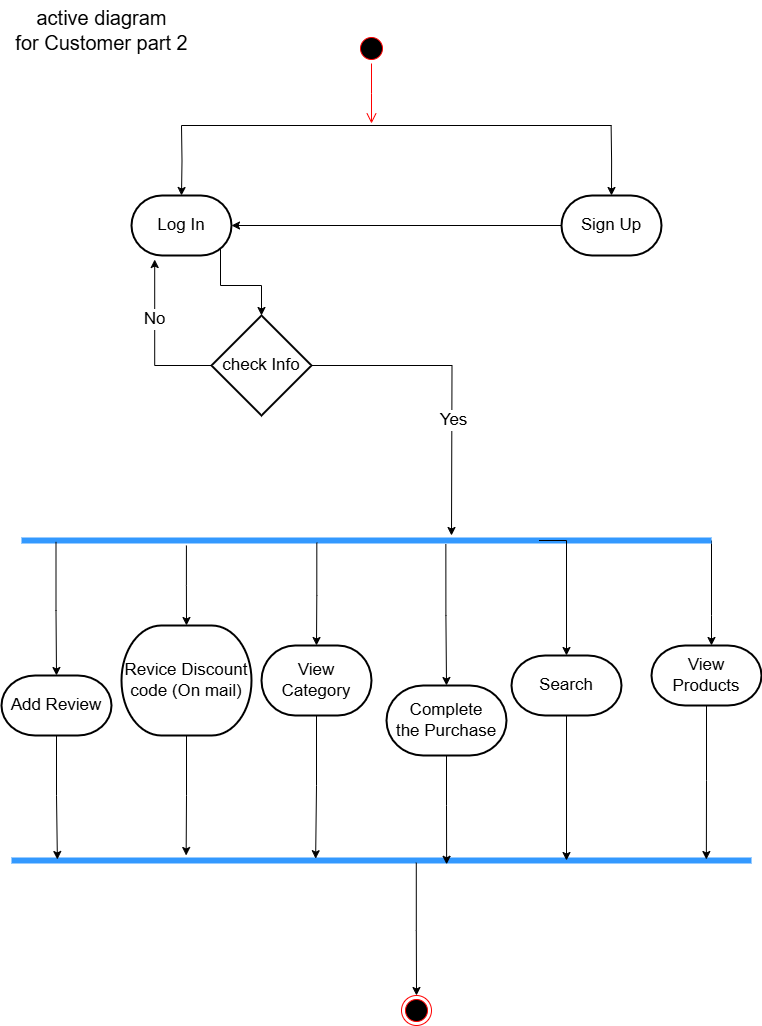

The diagram above was exported from draw.io. Its source (the exported page's mxGraphModel, read from the mxfile embedded in the PNG):
<mxGraphModel dx="1050" dy="522" grid="1" gridSize="10" guides="1" tooltips="1" connect="1" arrows="1" fold="1" page="1" pageScale="1" pageWidth="827" pageHeight="1169" math="0" shadow="0">
  <root>
    <mxCell id="0" />
    <mxCell id="1" parent="0" />
    <mxCell id="Wxhyd8iFy-x4Ymaj-dJy-1" value="v" style="ellipse;html=1;shape=startState;fillColor=#000000;strokeColor=#ff0000;fontSize=17;" vertex="1" parent="1">
      <mxGeometry x="395" y="68" width="30" height="30" as="geometry" />
    </mxCell>
    <mxCell id="Wxhyd8iFy-x4Ymaj-dJy-2" value="" style="edgeStyle=orthogonalEdgeStyle;html=1;verticalAlign=bottom;endArrow=open;endSize=8;strokeColor=#ff0000;rounded=0;fontSize=17;" edge="1" parent="1" source="Wxhyd8iFy-x4Ymaj-dJy-1">
      <mxGeometry relative="1" as="geometry">
        <mxPoint x="410" y="158" as="targetPoint" />
      </mxGeometry>
    </mxCell>
    <mxCell id="Wxhyd8iFy-x4Ymaj-dJy-3" value="" style="endArrow=none;html=1;edgeStyle=orthogonalEdgeStyle;rounded=0;fontSize=17;" edge="1" parent="1">
      <mxGeometry relative="1" as="geometry">
        <mxPoint x="220" y="160" as="sourcePoint" />
        <mxPoint x="650" y="160" as="targetPoint" />
      </mxGeometry>
    </mxCell>
    <mxCell id="Wxhyd8iFy-x4Ymaj-dJy-4" style="edgeStyle=orthogonalEdgeStyle;rounded=0;orthogonalLoop=1;jettySize=auto;html=1;exitX=0.5;exitY=0;exitDx=0;exitDy=0;exitPerimeter=0;entryX=0.5;entryY=0;entryDx=0;entryDy=0;entryPerimeter=0;fontSize=17;" edge="1" parent="1" target="Wxhyd8iFy-x4Ymaj-dJy-6">
      <mxGeometry relative="1" as="geometry">
        <mxPoint x="220" y="160" as="sourcePoint" />
      </mxGeometry>
    </mxCell>
    <mxCell id="Wxhyd8iFy-x4Ymaj-dJy-5" style="edgeStyle=orthogonalEdgeStyle;rounded=0;orthogonalLoop=1;jettySize=auto;html=1;exitX=0.89;exitY=0.89;exitDx=0;exitDy=0;exitPerimeter=0;fontSize=17;" edge="1" parent="1" source="Wxhyd8iFy-x4Ymaj-dJy-6" target="Wxhyd8iFy-x4Ymaj-dJy-9">
      <mxGeometry relative="1" as="geometry" />
    </mxCell>
    <mxCell id="Wxhyd8iFy-x4Ymaj-dJy-6" value="Log In" style="strokeWidth=2;html=1;shape=mxgraph.flowchart.terminator;whiteSpace=wrap;fontSize=17;" vertex="1" parent="1">
      <mxGeometry x="170" y="230" width="100" height="60" as="geometry" />
    </mxCell>
    <mxCell id="Wxhyd8iFy-x4Ymaj-dJy-7" style="edgeStyle=orthogonalEdgeStyle;rounded=0;orthogonalLoop=1;jettySize=auto;html=1;exitX=1;exitY=0.5;exitDx=0;exitDy=0;exitPerimeter=0;fontSize=17;" edge="1" parent="1" source="Wxhyd8iFy-x4Ymaj-dJy-9">
      <mxGeometry relative="1" as="geometry">
        <mxPoint x="490" y="570" as="targetPoint" />
      </mxGeometry>
    </mxCell>
    <mxCell id="Wxhyd8iFy-x4Ymaj-dJy-8" value="&lt;font&gt;Yes&lt;/font&gt;" style="edgeLabel;html=1;align=center;verticalAlign=middle;resizable=0;points=[];fontSize=17;" connectable="0" vertex="1" parent="Wxhyd8iFy-x4Ymaj-dJy-7">
      <mxGeometry x="0.2592" y="1" relative="1" as="geometry">
        <mxPoint as="offset" />
      </mxGeometry>
    </mxCell>
    <mxCell id="Wxhyd8iFy-x4Ymaj-dJy-9" value="check Info" style="strokeWidth=2;html=1;shape=mxgraph.flowchart.decision;whiteSpace=wrap;fontSize=17;" vertex="1" parent="1">
      <mxGeometry x="250" y="350" width="100" height="100" as="geometry" />
    </mxCell>
    <mxCell id="Wxhyd8iFy-x4Ymaj-dJy-10" style="edgeStyle=orthogonalEdgeStyle;rounded=0;orthogonalLoop=1;jettySize=auto;html=1;exitX=0;exitY=0.5;exitDx=0;exitDy=0;exitPerimeter=0;entryX=0.232;entryY=1.067;entryDx=0;entryDy=0;entryPerimeter=0;fontSize=17;" edge="1" parent="1" source="Wxhyd8iFy-x4Ymaj-dJy-9" target="Wxhyd8iFy-x4Ymaj-dJy-6">
      <mxGeometry relative="1" as="geometry" />
    </mxCell>
    <mxCell id="Wxhyd8iFy-x4Ymaj-dJy-11" value="&lt;span&gt;No&lt;/span&gt;" style="edgeLabel;html=1;align=center;verticalAlign=middle;resizable=0;points=[];fontSize=17;" connectable="0" vertex="1" parent="Wxhyd8iFy-x4Ymaj-dJy-10">
      <mxGeometry x="0.2606" y="1" relative="1" as="geometry">
        <mxPoint as="offset" />
      </mxGeometry>
    </mxCell>
    <mxCell id="Wxhyd8iFy-x4Ymaj-dJy-12" style="edgeStyle=orthogonalEdgeStyle;rounded=0;orthogonalLoop=1;jettySize=auto;html=1;exitX=1;exitY=0.5;exitDx=0;exitDy=0;exitPerimeter=0;fontSize=17;" edge="1" parent="1" source="Wxhyd8iFy-x4Ymaj-dJy-13" target="Wxhyd8iFy-x4Ymaj-dJy-14">
      <mxGeometry relative="1" as="geometry">
        <Array as="points">
          <mxPoint x="750" y="650" />
          <mxPoint x="750" y="650" />
        </Array>
      </mxGeometry>
    </mxCell>
    <mxCell id="Wxhyd8iFy-x4Ymaj-dJy-13" value="" style="shape=line;html=1;strokeWidth=6;strokeColor=#3399FF;fontSize=17;" vertex="1" parent="1">
      <mxGeometry x="60" y="570" width="690" height="10" as="geometry" />
    </mxCell>
    <mxCell id="Wxhyd8iFy-x4Ymaj-dJy-14" value="View&lt;div&gt;Products&lt;/div&gt;" style="strokeWidth=2;html=1;shape=mxgraph.flowchart.terminator;whiteSpace=wrap;fontSize=17;" vertex="1" parent="1">
      <mxGeometry x="690" y="680" width="110" height="60" as="geometry" />
    </mxCell>
    <mxCell id="Wxhyd8iFy-x4Ymaj-dJy-15" value="&lt;span&gt;&lt;font style=&quot;font-size: 20px;&quot;&gt;active diagram&lt;/font&gt;&lt;/span&gt;&lt;div&gt;&lt;span&gt;&lt;font style=&quot;font-size: 20px;&quot;&gt;for Customer part 2&lt;/font&gt;&lt;/span&gt;&lt;/div&gt;" style="text;html=1;align=center;verticalAlign=middle;resizable=0;points=[];autosize=1;strokeColor=none;fillColor=none;fontSize=17;" vertex="1" parent="1">
      <mxGeometry x="40" y="35" width="200" height="60" as="geometry" />
    </mxCell>
    <mxCell id="Wxhyd8iFy-x4Ymaj-dJy-16" value="" style="shape=line;html=1;strokeWidth=6;strokeColor=#3399FF;fontSize=17;" vertex="1" parent="1">
      <mxGeometry x="50" y="890" width="740" height="10" as="geometry" />
    </mxCell>
    <mxCell id="Wxhyd8iFy-x4Ymaj-dJy-17" value="" style="ellipse;html=1;shape=endState;fillColor=#000000;strokeColor=#ff0000;fontSize=17;" vertex="1" parent="1">
      <mxGeometry x="440" y="1030" width="30" height="30" as="geometry" />
    </mxCell>
    <mxCell id="Wxhyd8iFy-x4Ymaj-dJy-18" value="Search" style="strokeWidth=2;html=1;shape=mxgraph.flowchart.terminator;whiteSpace=wrap;fontSize=17;" vertex="1" parent="1">
      <mxGeometry x="550" y="690" width="110" height="60" as="geometry" />
    </mxCell>
    <mxCell id="Wxhyd8iFy-x4Ymaj-dJy-19" style="edgeStyle=orthogonalEdgeStyle;rounded=0;orthogonalLoop=1;jettySize=auto;html=1;exitX=0.75;exitY=0.5;exitDx=0;exitDy=0;exitPerimeter=0;entryX=0.5;entryY=0;entryDx=0;entryDy=0;entryPerimeter=0;" edge="1" parent="1" source="Wxhyd8iFy-x4Ymaj-dJy-13" target="Wxhyd8iFy-x4Ymaj-dJy-18">
      <mxGeometry relative="1" as="geometry">
        <Array as="points">
          <mxPoint x="605" y="575" />
        </Array>
      </mxGeometry>
    </mxCell>
    <mxCell id="Wxhyd8iFy-x4Ymaj-dJy-20" value="Complete&lt;div&gt;the Purchase&lt;/div&gt;" style="strokeWidth=2;html=1;shape=mxgraph.flowchart.terminator;whiteSpace=wrap;fontSize=17;" vertex="1" parent="1">
      <mxGeometry x="425" y="720" width="120" height="70" as="geometry" />
    </mxCell>
    <mxCell id="Wxhyd8iFy-x4Ymaj-dJy-21" value="View&lt;div&gt;Category&lt;/div&gt;" style="strokeWidth=2;html=1;shape=mxgraph.flowchart.terminator;whiteSpace=wrap;fontSize=17;" vertex="1" parent="1">
      <mxGeometry x="300" y="680" width="110" height="70" as="geometry" />
    </mxCell>
    <mxCell id="Wxhyd8iFy-x4Ymaj-dJy-22" style="edgeStyle=orthogonalEdgeStyle;rounded=0;orthogonalLoop=1;jettySize=auto;html=1;exitX=0.5;exitY=0;exitDx=0;exitDy=0;exitPerimeter=0;entryX=0.5;entryY=0;entryDx=0;entryDy=0;entryPerimeter=0;" edge="1" parent="1" target="Wxhyd8iFy-x4Ymaj-dJy-23">
      <mxGeometry relative="1" as="geometry">
        <mxPoint x="649.6153846153848" y="160" as="sourcePoint" />
      </mxGeometry>
    </mxCell>
    <mxCell id="Wxhyd8iFy-x4Ymaj-dJy-23" value="Sign Up" style="strokeWidth=2;html=1;shape=mxgraph.flowchart.terminator;whiteSpace=wrap;fontSize=17;" vertex="1" parent="1">
      <mxGeometry x="600" y="230" width="100" height="60" as="geometry" />
    </mxCell>
    <mxCell id="Wxhyd8iFy-x4Ymaj-dJy-24" value="Revice Discount&lt;div&gt;code (On mail)&lt;/div&gt;" style="strokeWidth=2;html=1;shape=mxgraph.flowchart.terminator;whiteSpace=wrap;fontSize=17;" vertex="1" parent="1">
      <mxGeometry x="160" y="660" width="130" height="110" as="geometry" />
    </mxCell>
    <mxCell id="Wxhyd8iFy-x4Ymaj-dJy-25" style="edgeStyle=orthogonalEdgeStyle;rounded=0;orthogonalLoop=1;jettySize=auto;html=1;exitX=0;exitY=0.5;exitDx=0;exitDy=0;exitPerimeter=0;entryX=1;entryY=0.5;entryDx=0;entryDy=0;entryPerimeter=0;" edge="1" parent="1" source="Wxhyd8iFy-x4Ymaj-dJy-23" target="Wxhyd8iFy-x4Ymaj-dJy-6">
      <mxGeometry relative="1" as="geometry" />
    </mxCell>
    <mxCell id="Wxhyd8iFy-x4Ymaj-dJy-26" style="edgeStyle=orthogonalEdgeStyle;rounded=0;orthogonalLoop=1;jettySize=auto;html=1;exitX=0.5;exitY=1;exitDx=0;exitDy=0;exitPerimeter=0;entryX=0.939;entryY=0.4;entryDx=0;entryDy=0;entryPerimeter=0;" edge="1" parent="1" source="Wxhyd8iFy-x4Ymaj-dJy-14" target="Wxhyd8iFy-x4Ymaj-dJy-16">
      <mxGeometry relative="1" as="geometry" />
    </mxCell>
    <mxCell id="Wxhyd8iFy-x4Ymaj-dJy-27" style="edgeStyle=orthogonalEdgeStyle;rounded=0;orthogonalLoop=1;jettySize=auto;html=1;exitX=0.547;exitY=0.72;exitDx=0;exitDy=0;entryX=0.5;entryY=0;entryDx=0;entryDy=0;exitPerimeter=0;" edge="1" parent="1" source="Wxhyd8iFy-x4Ymaj-dJy-16" target="Wxhyd8iFy-x4Ymaj-dJy-17">
      <mxGeometry relative="1" as="geometry" />
    </mxCell>
    <mxCell id="Wxhyd8iFy-x4Ymaj-dJy-28" style="edgeStyle=orthogonalEdgeStyle;rounded=0;orthogonalLoop=1;jettySize=auto;html=1;exitX=0.5;exitY=1;exitDx=0;exitDy=0;exitPerimeter=0;entryX=0.75;entryY=0.5;entryDx=0;entryDy=0;entryPerimeter=0;" edge="1" parent="1" source="Wxhyd8iFy-x4Ymaj-dJy-18" target="Wxhyd8iFy-x4Ymaj-dJy-16">
      <mxGeometry relative="1" as="geometry" />
    </mxCell>
    <mxCell id="Wxhyd8iFy-x4Ymaj-dJy-29" style="edgeStyle=orthogonalEdgeStyle;rounded=0;orthogonalLoop=1;jettySize=auto;html=1;exitX=0.5;exitY=1;exitDx=0;exitDy=0;exitPerimeter=0;entryX=0.588;entryY=0.88;entryDx=0;entryDy=0;entryPerimeter=0;" edge="1" parent="1" source="Wxhyd8iFy-x4Ymaj-dJy-20" target="Wxhyd8iFy-x4Ymaj-dJy-16">
      <mxGeometry relative="1" as="geometry" />
    </mxCell>
    <mxCell id="Wxhyd8iFy-x4Ymaj-dJy-30" value="Add Review" style="strokeWidth=2;html=1;shape=mxgraph.flowchart.terminator;whiteSpace=wrap;fontSize=17;" vertex="1" parent="1">
      <mxGeometry x="40" y="710" width="110" height="60" as="geometry" />
    </mxCell>
    <mxCell id="Wxhyd8iFy-x4Ymaj-dJy-31" style="edgeStyle=orthogonalEdgeStyle;rounded=0;orthogonalLoop=1;jettySize=auto;html=1;exitX=0.5;exitY=1;exitDx=0;exitDy=0;exitPerimeter=0;entryX=0.411;entryY=0.32;entryDx=0;entryDy=0;entryPerimeter=0;" edge="1" parent="1" source="Wxhyd8iFy-x4Ymaj-dJy-21" target="Wxhyd8iFy-x4Ymaj-dJy-16">
      <mxGeometry relative="1" as="geometry" />
    </mxCell>
    <mxCell id="Wxhyd8iFy-x4Ymaj-dJy-32" style="edgeStyle=orthogonalEdgeStyle;rounded=0;orthogonalLoop=1;jettySize=auto;html=1;exitX=0.615;exitY=0.88;exitDx=0;exitDy=0;exitPerimeter=0;entryX=0.5;entryY=0;entryDx=0;entryDy=0;entryPerimeter=0;" edge="1" parent="1" source="Wxhyd8iFy-x4Ymaj-dJy-13" target="Wxhyd8iFy-x4Ymaj-dJy-20">
      <mxGeometry relative="1" as="geometry" />
    </mxCell>
    <mxCell id="Wxhyd8iFy-x4Ymaj-dJy-33" style="edgeStyle=orthogonalEdgeStyle;rounded=0;orthogonalLoop=1;jettySize=auto;html=1;exitX=0.428;exitY=0.72;exitDx=0;exitDy=0;exitPerimeter=0;entryX=0.5;entryY=0;entryDx=0;entryDy=0;entryPerimeter=0;" edge="1" parent="1" source="Wxhyd8iFy-x4Ymaj-dJy-13" target="Wxhyd8iFy-x4Ymaj-dJy-21">
      <mxGeometry relative="1" as="geometry" />
    </mxCell>
    <mxCell id="Wxhyd8iFy-x4Ymaj-dJy-34" style="edgeStyle=orthogonalEdgeStyle;rounded=0;orthogonalLoop=1;jettySize=auto;html=1;exitX=0.239;exitY=1;exitDx=0;exitDy=0;exitPerimeter=0;entryX=0.5;entryY=0;entryDx=0;entryDy=0;entryPerimeter=0;" edge="1" parent="1" source="Wxhyd8iFy-x4Ymaj-dJy-13" target="Wxhyd8iFy-x4Ymaj-dJy-24">
      <mxGeometry relative="1" as="geometry" />
    </mxCell>
    <mxCell id="Wxhyd8iFy-x4Ymaj-dJy-35" style="edgeStyle=orthogonalEdgeStyle;rounded=0;orthogonalLoop=1;jettySize=auto;html=1;exitX=0.5;exitY=1;exitDx=0;exitDy=0;exitPerimeter=0;entryX=0.236;entryY=0;entryDx=0;entryDy=0;entryPerimeter=0;" edge="1" parent="1" source="Wxhyd8iFy-x4Ymaj-dJy-24" target="Wxhyd8iFy-x4Ymaj-dJy-16">
      <mxGeometry relative="1" as="geometry" />
    </mxCell>
    <mxCell id="Wxhyd8iFy-x4Ymaj-dJy-36" style="edgeStyle=orthogonalEdgeStyle;rounded=0;orthogonalLoop=1;jettySize=auto;html=1;exitX=0.05;exitY=0.64;exitDx=0;exitDy=0;exitPerimeter=0;entryX=0.5;entryY=0;entryDx=0;entryDy=0;entryPerimeter=0;" edge="1" parent="1" source="Wxhyd8iFy-x4Ymaj-dJy-13" target="Wxhyd8iFy-x4Ymaj-dJy-30">
      <mxGeometry relative="1" as="geometry" />
    </mxCell>
    <mxCell id="Wxhyd8iFy-x4Ymaj-dJy-37" style="edgeStyle=orthogonalEdgeStyle;rounded=0;orthogonalLoop=1;jettySize=auto;html=1;exitX=0.5;exitY=1;exitDx=0;exitDy=0;exitPerimeter=0;entryX=0.062;entryY=0.4;entryDx=0;entryDy=0;entryPerimeter=0;" edge="1" parent="1" source="Wxhyd8iFy-x4Ymaj-dJy-30" target="Wxhyd8iFy-x4Ymaj-dJy-16">
      <mxGeometry relative="1" as="geometry" />
    </mxCell>
  </root>
</mxGraphModel>